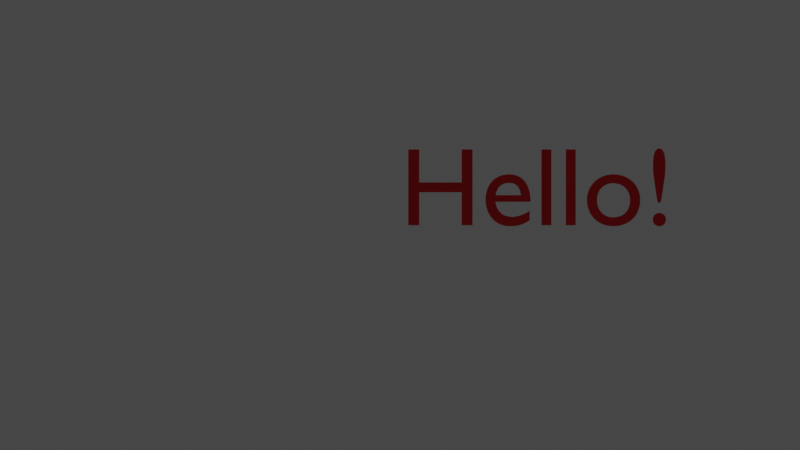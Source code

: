 # Source: hello_PUB.blend  (saved by Blender 2.81.16; exported with 4.5.12 LTS)
import bpy
from mathutils import Matrix  # noqa: F401  (used for matrix-valued properties, if any)

bpy.ops.wm.read_factory_settings(use_empty=True)
scene = bpy.context.scene
scene.name = 'Scene'

# ---- collections
col_collection = bpy.data.collections.new('Collection'); scene.collection.children.link(col_collection)

# ---- materials (node trees are filled in below, after node groups)
mat_material_001 = bpy.data.materials.new('Material.001')

# ---- material node trees
mat_material_001.use_nodes = True; mat_material_001.node_tree.nodes.clear()
_N = mat_material_001.node_tree.nodes; _L = mat_material_001.node_tree.links
n0 = _N.new('ShaderNodeOutputMaterial'); n0.name = 'Material Output'; n0.location = (300, 300)
n1 = _N.new('ShaderNodeBsdfPrincipled'); n1.name = 'Principled BSDF'; n1.location = (10, 300)
n1.distribution = 'GGX'
n1.subsurface_method = 'BURLEY'
n1.inputs[0].default_value = (0.8, 0.0, 0.0009153, 1.0)
n1.inputs[3].default_value = 1.45
n1.inputs[27].default_value = (0.0, 0.0, 0.0, 1.0)
n1.inputs[28].default_value = 1.0
_L.new(n1.outputs[0], n0.inputs[0])
n0.is_active_output = True

# ---- world
world_world = bpy.data.worlds.new('World'); scene.world = world_world
world_world.use_nodes = True; world_world.node_tree.nodes.clear()
_N = world_world.node_tree.nodes; _L = world_world.node_tree.links
n0 = _N.new('ShaderNodeOutputWorld'); n0.name = 'World Output'; n0.location = (300, 300)
n1 = _N.new('ShaderNodeBackground'); n1.name = 'Background'; n1.location = (10, 300)
n1.inputs[0].default_value = (0.05088, 0.05088, 0.05088, 1.0)
_L.new(n1.outputs[0], n0.inputs[0])
n0.is_active_output = True
world_world.color = (0.05088, 0.05088, 0.05088)
world_world.use_sun_shadow = False
world_world.sun_shadow_jitter_overblur = 0.0

# ---- cameras
cam_camera = bpy.data.cameras.new('Camera')
cam_camera.clip_end = 100.0
cam_camera.ortho_scale = 7.314
cam_camera.show_limits = True
cam_camera.show_composition_thirds = True

# ---- lights
light_light = bpy.data.lights.new('Light', 'POINT')
light_light.transmission_factor = 0.0
light_light.energy = 1000.0
light_light.shadow_soft_size = 0.1
light_light.shadow_maximum_resolution = 0.006
light_light.use_absolute_resolution = True

# ---- curves / text
txt_text = bpy.data.curves.new('Text', 'FONT')
txt_text.dimensions = '2D'
txt_text.body = 'Hello!'
txt_text.materials.append(mat_material_001)
txt_text.use_path_clamp = True

# ---- objects
ob_light = bpy.data.objects.new('Light', light_light)
ob_camera = bpy.data.objects.new('Camera', cam_camera)
ob_hello = bpy.data.objects.new('Hello', txt_text)

# ---- transforms, parenting, visibility, modifiers, constraints
ob_light.location = (4.076, 1.005, 5.904)
ob_light.rotation_euler = (0.6503, 0.05522, 1.866)
ob_light.lock_rotations_4d = False
ob_light.empty_display_type = 'ARROWS'
ob_light.color = (0.0, 0.0, 0.0, 0.0)
ob_light.lineart.crease_threshold = 0.0
ob_camera.location = (0.0, -10.0, 0.0)
ob_camera.rotation_euler = (1.571, 0.0, 0.0)
ob_camera.lock_rotations_4d = False
ob_camera.empty_display_type = 'ARROWS'
ob_camera.color = (0.0, 0.0, 0.0, 0.0)
ob_camera.display_type = 'WIRE'
ob_camera.lineart.crease_threshold = 0.0
ob_hello.location = (0.0, 0.0, 0.0)
ob_hello.rotation_euler = (1.571, -0.0, 0.0)
ob_hello.lineart.crease_threshold = 0.0

# ---- collection membership
col_collection.objects.link(ob_light)
col_collection.objects.link(ob_camera)
col_collection.objects.link(ob_hello)

# ---- scene / render settings (as saved in the file)
scene.camera = ob_camera
scene.frame_start = 1; scene.frame_end = 250; scene.frame_set(1)
scene.render.engine = 'CYCLES'
scene.render.image_settings.file_format = 'OPEN_EXR_MULTILAYER'
scene.render.image_settings.color_depth = '32'
scene.render.image_settings.views_format = 'MULTIVIEW'
scene.render.resolution_percentage = 50
scene.cycles.use_denoising = False
scene.cycles.samples = 128
scene.cycles.sampling_pattern = 'TABULATED_SOBOL'
scene.cycles.use_adaptive_sampling = False
scene.cycles.use_light_tree = False
scene.cycles.max_bounces = 1
scene.view_settings.view_transform = 'Filmic'
bpy.context.view_layer.update()
